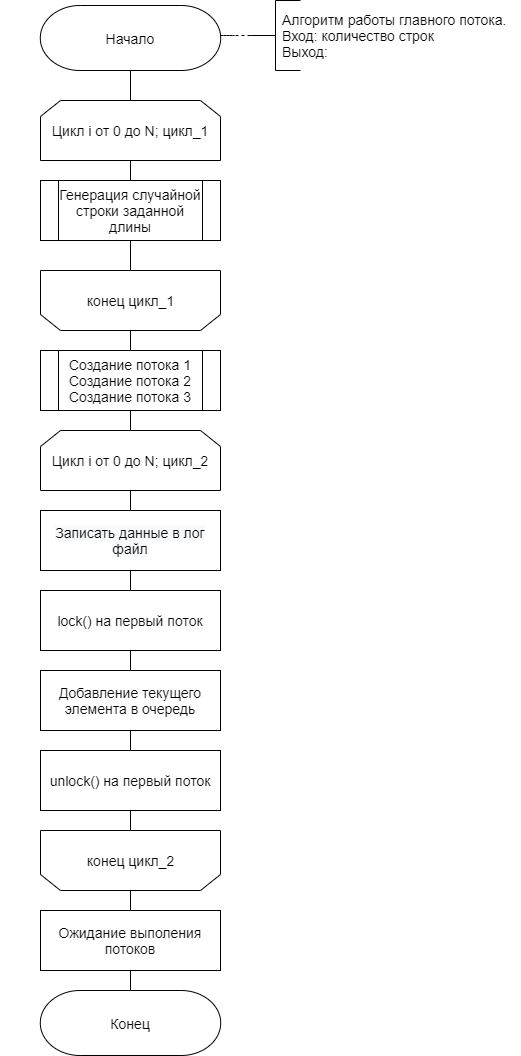

The diagram above was exported from draw.io. Its source (the exported page's mxGraphModel, read from the mxfile embedded in the PNG):
<mxGraphModel dx="1024" dy="584" grid="1" gridSize="10" guides="1" tooltips="1" connect="1" arrows="1" fold="1" page="1" pageScale="1" pageWidth="827" pageHeight="1169" math="0" shadow="0">
  <root>
    <mxCell id="0" />
    <mxCell id="1" parent="0" />
    <mxCell id="rsRH6X80dttNGYZrxHJA-1" style="edgeStyle=orthogonalEdgeStyle;rounded=0;orthogonalLoop=1;jettySize=auto;html=1;exitX=0.5;exitY=1;exitDx=0;exitDy=0;exitPerimeter=0;entryX=0.5;entryY=0;entryDx=0;entryDy=0;endArrow=none;endFill=0;" edge="1" parent="1" source="rsRH6X80dttNGYZrxHJA-2">
      <mxGeometry relative="1" as="geometry">
        <mxPoint x="350" y="130" as="targetPoint" />
      </mxGeometry>
    </mxCell>
    <mxCell id="rsRH6X80dttNGYZrxHJA-2" value="&lt;span style=&quot;font-size: 14px&quot;&gt;Начало&lt;/span&gt;" style="strokeWidth=1;html=1;shape=stencil(xVVNb4MwDP01HJmAaFV7nFh37GWTdnapC1FDgpysH/9+gYBaSukgl0kc8Hvwnu3YSsBSXUCFQRJJKDFg70GSfCGVXIJRZAPLFA5eRC48uXC1dCHoCjPjsCMQh61Ax2hD6oAnvjOtApcFEjc1y9ZB9Ga/qR+WZkpKK8KV1D3mhrdiwKX9Nzo7sejl1dlc2thFlXUo0SD10GtxGwcEyYe3UzzN6dPDqV9R5/uX0/d8p9jPae3TvfjeLJ7YwY1HYQ/slquJB+Zl16nPr86rmQO7ydWN2LHUImMLyNItZIec1I/cPUyygnq5B0RHl+qI1+zZ3Xw/q79TEFzeKCyW8xWAMvtC3eC3k06Xfk7nEM5ch6QM1G3o6QugHEOrE+4F5D1KnxCrG7g9+8fpLjwqvuvZNIl/LNnnjDOhND7ZBIsP5qxBR4aTpXtF+GRq91wIdzuNLcRAoEHdXdkAvw==);whiteSpace=wrap;" vertex="1" parent="1">
      <mxGeometry x="220" y="35" width="260" height="65" as="geometry" />
    </mxCell>
    <mxCell id="rsRH6X80dttNGYZrxHJA-3" value="" style="edgeStyle=orthogonalEdgeStyle;rounded=0;orthogonalLoop=1;jettySize=auto;html=1;dashed=1;endArrow=none;endFill=0;startArrow=none;" edge="1" parent="1" source="rsRH6X80dttNGYZrxHJA-4">
      <mxGeometry relative="1" as="geometry">
        <mxPoint x="483.99" y="64.89999999999998" as="sourcePoint" />
        <mxPoint x="453.99" y="65" as="targetPoint" />
        <Array as="points">
          <mxPoint x="439.99" y="64.9" />
        </Array>
      </mxGeometry>
    </mxCell>
    <mxCell id="rsRH6X80dttNGYZrxHJA-4" value="" style="strokeWidth=1;html=1;shape=mxgraph.flowchart.annotation_2;align=left;labelPosition=right;pointerEvents=1;" vertex="1" parent="1">
      <mxGeometry x="470" y="30" width="50" height="70" as="geometry" />
    </mxCell>
    <mxCell id="rsRH6X80dttNGYZrxHJA-5" style="edgeStyle=orthogonalEdgeStyle;rounded=0;orthogonalLoop=1;jettySize=auto;html=1;exitX=0.5;exitY=1;exitDx=0;exitDy=0;entryX=0.5;entryY=0;entryDx=0;entryDy=0;endArrow=none;endFill=0;" edge="1" parent="1" source="rsRH6X80dttNGYZrxHJA-6" target="rsRH6X80dttNGYZrxHJA-13">
      <mxGeometry relative="1" as="geometry" />
    </mxCell>
    <mxCell id="rsRH6X80dttNGYZrxHJA-6" value="&lt;span style=&quot;font-size: 14px&quot;&gt;Цикл i от 0 до N; цикл_1&lt;/span&gt;" style="shape=loopLimit;whiteSpace=wrap;html=1;" vertex="1" parent="1">
      <mxGeometry x="260" y="130" width="180" height="60" as="geometry" />
    </mxCell>
    <mxCell id="rsRH6X80dttNGYZrxHJA-9" value="&lt;font style=&quot;font-size: 14px&quot;&gt;Алгоритм работы главного потока.&amp;nbsp;&lt;br&gt;Вход: количество строк&lt;br&gt;Выход:&amp;nbsp;&lt;br&gt;&lt;/font&gt;" style="text;html=1;align=left;verticalAlign=middle;resizable=0;points=[];autosize=1;strokeColor=none;" vertex="1" parent="1">
      <mxGeometry x="500" y="40" width="240" height="50" as="geometry" />
    </mxCell>
    <mxCell id="4npt-e6Y_SFte2YMdscc-1" style="edgeStyle=orthogonalEdgeStyle;rounded=0;orthogonalLoop=1;jettySize=auto;html=1;exitX=0.5;exitY=1;exitDx=0;exitDy=0;entryX=0.5;entryY=1;entryDx=0;entryDy=0;endArrow=none;endFill=0;" edge="1" parent="1" source="rsRH6X80dttNGYZrxHJA-13" target="rsRH6X80dttNGYZrxHJA-20">
      <mxGeometry relative="1" as="geometry" />
    </mxCell>
    <mxCell id="rsRH6X80dttNGYZrxHJA-13" value="&lt;font style=&quot;font-size: 14px&quot;&gt;Генерация случайной строки заданной длины&lt;/font&gt;" style="shape=process;whiteSpace=wrap;html=1;backgroundOutline=1;" vertex="1" parent="1">
      <mxGeometry x="260" y="210" width="180" height="60" as="geometry" />
    </mxCell>
    <mxCell id="rsRH6X80dttNGYZrxHJA-19" value="" style="group" vertex="1" connectable="0" parent="1">
      <mxGeometry x="260" y="300" width="180" height="60" as="geometry" />
    </mxCell>
    <mxCell id="rsRH6X80dttNGYZrxHJA-20" value="" style="shape=loopLimit;whiteSpace=wrap;html=1;rotation=-180;" vertex="1" parent="rsRH6X80dttNGYZrxHJA-19">
      <mxGeometry width="180" height="60" as="geometry" />
    </mxCell>
    <mxCell id="rsRH6X80dttNGYZrxHJA-21" value="&lt;font style=&quot;font-size: 14px&quot;&gt;конец цикл_1&lt;/font&gt;" style="text;html=1;align=center;verticalAlign=middle;resizable=0;points=[];autosize=1;strokeColor=none;" vertex="1" parent="rsRH6X80dttNGYZrxHJA-19">
      <mxGeometry x="40" y="19.998571428571427" width="100" height="20" as="geometry" />
    </mxCell>
    <mxCell id="rsRH6X80dttNGYZrxHJA-23" value="&lt;span style=&quot;font-size: 14px&quot;&gt;Конец&lt;/span&gt;" style="strokeWidth=1;html=1;shape=stencil(xVVNb4MwDP01HJmAaFV7nFh37GWTdnapC1FDgpysH/9+gYBaSukgl0kc8Hvwnu3YSsBSXUCFQRJJKDFg70GSfCGVXIJRZAPLFA5eRC48uXC1dCHoCjPjsCMQh61Ax2hD6oAnvjOtApcFEjc1y9ZB9Ga/qR+WZkpKK8KV1D3mhrdiwKX9Nzo7sejl1dlc2thFlXUo0SD10GtxGwcEyYe3UzzN6dPDqV9R5/uX0/d8p9jPae3TvfjeLJ7YwY1HYQ/slquJB+Zl16nPr86rmQO7ydWN2LHUImMLyNItZIec1I/cPUyygnq5B0RHl+qI1+zZ3Xw/q79TEFzeKCyW8xWAMvtC3eC3k06Xfk7nEM5ch6QM1G3o6QugHEOrE+4F5D1KnxCrG7g9+8fpLjwqvuvZNIl/LNnnjDOhND7ZBIsP5qxBR4aTpXtF+GRq91wIdzuNLcRAoEHdXdkAvw==);whiteSpace=wrap;" vertex="1" parent="1">
      <mxGeometry x="220" y="1020" width="260" height="65" as="geometry" />
    </mxCell>
    <mxCell id="4npt-e6Y_SFte2YMdscc-5" style="edgeStyle=orthogonalEdgeStyle;rounded=0;orthogonalLoop=1;jettySize=auto;html=1;exitX=0.5;exitY=1;exitDx=0;exitDy=0;entryX=0.5;entryY=0;entryDx=0;entryDy=0;endArrow=none;endFill=0;" edge="1" parent="1" source="4npt-e6Y_SFte2YMdscc-2" target="4npt-e6Y_SFte2YMdscc-4">
      <mxGeometry relative="1" as="geometry" />
    </mxCell>
    <mxCell id="4npt-e6Y_SFte2YMdscc-2" value="&lt;span style=&quot;font-size: 14px&quot;&gt;Создание потока 1&lt;br&gt;Создание потока 2&lt;br&gt;Создание потока 3&lt;br&gt;&lt;/span&gt;" style="shape=process;whiteSpace=wrap;html=1;backgroundOutline=1;" vertex="1" parent="1">
      <mxGeometry x="260" y="380" width="180" height="60" as="geometry" />
    </mxCell>
    <mxCell id="4npt-e6Y_SFte2YMdscc-3" style="edgeStyle=orthogonalEdgeStyle;rounded=0;orthogonalLoop=1;jettySize=auto;html=1;exitX=0.5;exitY=0;exitDx=0;exitDy=0;entryX=0.5;entryY=0;entryDx=0;entryDy=0;endArrow=none;endFill=0;" edge="1" parent="1" source="rsRH6X80dttNGYZrxHJA-20" target="4npt-e6Y_SFte2YMdscc-2">
      <mxGeometry relative="1" as="geometry" />
    </mxCell>
    <mxCell id="4npt-e6Y_SFte2YMdscc-7" style="edgeStyle=orthogonalEdgeStyle;rounded=0;orthogonalLoop=1;jettySize=auto;html=1;exitX=0.5;exitY=1;exitDx=0;exitDy=0;entryX=0.5;entryY=0;entryDx=0;entryDy=0;endArrow=none;endFill=0;" edge="1" parent="1" source="4npt-e6Y_SFte2YMdscc-4">
      <mxGeometry relative="1" as="geometry">
        <mxPoint x="350" y="540" as="targetPoint" />
      </mxGeometry>
    </mxCell>
    <mxCell id="4npt-e6Y_SFte2YMdscc-4" value="&lt;span style=&quot;font-size: 14px&quot;&gt;Цикл i от 0 до N; цикл_2&lt;/span&gt;" style="shape=loopLimit;whiteSpace=wrap;html=1;" vertex="1" parent="1">
      <mxGeometry x="260" y="460" width="180" height="60" as="geometry" />
    </mxCell>
    <mxCell id="4npt-e6Y_SFte2YMdscc-9" style="edgeStyle=orthogonalEdgeStyle;rounded=0;orthogonalLoop=1;jettySize=auto;html=1;exitX=0.5;exitY=1;exitDx=0;exitDy=0;entryX=0.5;entryY=0;entryDx=0;entryDy=0;endArrow=none;endFill=0;" edge="1" parent="1">
      <mxGeometry relative="1" as="geometry">
        <mxPoint x="350" y="600" as="sourcePoint" />
        <mxPoint x="350" y="620" as="targetPoint" />
      </mxGeometry>
    </mxCell>
    <mxCell id="4npt-e6Y_SFte2YMdscc-10" value="&#10;&#10;&lt;span style=&quot;color: rgb(0, 0, 0); font-family: helvetica; font-size: 14px; font-style: normal; font-weight: 400; letter-spacing: normal; text-align: center; text-indent: 0px; text-transform: none; word-spacing: 0px; background-color: rgb(248, 249, 250); display: inline; float: none;&quot;&gt;Записать данные в лог файл&lt;/span&gt;&#10;&#10;" style="rounded=0;whiteSpace=wrap;html=1;" vertex="1" parent="1">
      <mxGeometry x="260" y="540" width="180" height="60" as="geometry" />
    </mxCell>
    <mxCell id="4npt-e6Y_SFte2YMdscc-13" style="edgeStyle=orthogonalEdgeStyle;rounded=0;orthogonalLoop=1;jettySize=auto;html=1;exitX=0.5;exitY=1;exitDx=0;exitDy=0;endArrow=none;endFill=0;" edge="1" parent="1" source="4npt-e6Y_SFte2YMdscc-11" target="4npt-e6Y_SFte2YMdscc-12">
      <mxGeometry relative="1" as="geometry" />
    </mxCell>
    <mxCell id="4npt-e6Y_SFte2YMdscc-11" value="&lt;font style=&quot;font-size: 14px&quot;&gt;lock() на первый поток&lt;/font&gt;" style="rounded=0;whiteSpace=wrap;html=1;" vertex="1" parent="1">
      <mxGeometry x="260" y="620" width="180" height="60" as="geometry" />
    </mxCell>
    <mxCell id="4npt-e6Y_SFte2YMdscc-15" style="edgeStyle=orthogonalEdgeStyle;rounded=0;orthogonalLoop=1;jettySize=auto;html=1;exitX=0.5;exitY=1;exitDx=0;exitDy=0;entryX=0.5;entryY=0;entryDx=0;entryDy=0;endArrow=none;endFill=0;" edge="1" parent="1" source="4npt-e6Y_SFte2YMdscc-12" target="4npt-e6Y_SFte2YMdscc-14">
      <mxGeometry relative="1" as="geometry" />
    </mxCell>
    <mxCell id="4npt-e6Y_SFte2YMdscc-12" value="&lt;font style=&quot;font-size: 14px&quot;&gt;Добавление текущего элемента в очередь&lt;/font&gt;" style="rounded=0;whiteSpace=wrap;html=1;" vertex="1" parent="1">
      <mxGeometry x="260" y="700" width="180" height="60" as="geometry" />
    </mxCell>
    <mxCell id="4npt-e6Y_SFte2YMdscc-21" style="edgeStyle=orthogonalEdgeStyle;rounded=0;orthogonalLoop=1;jettySize=auto;html=1;exitX=0.5;exitY=1;exitDx=0;exitDy=0;entryX=0.5;entryY=1;entryDx=0;entryDy=0;endArrow=none;endFill=0;" edge="1" parent="1" source="4npt-e6Y_SFte2YMdscc-14" target="4npt-e6Y_SFte2YMdscc-16">
      <mxGeometry relative="1" as="geometry" />
    </mxCell>
    <mxCell id="4npt-e6Y_SFte2YMdscc-14" value="&lt;span style=&quot;font-size: 14px&quot;&gt;unlock() на первый поток&lt;/span&gt;" style="rounded=0;whiteSpace=wrap;html=1;" vertex="1" parent="1">
      <mxGeometry x="260" y="780" width="180" height="60" as="geometry" />
    </mxCell>
    <mxCell id="4npt-e6Y_SFte2YMdscc-20" value="" style="group" vertex="1" connectable="0" parent="1">
      <mxGeometry x="260" y="860" width="180" height="60" as="geometry" />
    </mxCell>
    <mxCell id="4npt-e6Y_SFte2YMdscc-16" value="" style="shape=loopLimit;whiteSpace=wrap;html=1;rotation=-180;" vertex="1" parent="4npt-e6Y_SFte2YMdscc-20">
      <mxGeometry width="180" height="60" as="geometry" />
    </mxCell>
    <mxCell id="4npt-e6Y_SFte2YMdscc-17" value="&lt;font style=&quot;font-size: 14px&quot;&gt;конец цикл_2&lt;/font&gt;" style="text;html=1;align=center;verticalAlign=middle;resizable=0;points=[];autosize=1;strokeColor=none;" vertex="1" parent="4npt-e6Y_SFte2YMdscc-20">
      <mxGeometry x="40" y="20" width="100" height="20" as="geometry" />
    </mxCell>
    <mxCell id="4npt-e6Y_SFte2YMdscc-25" style="edgeStyle=orthogonalEdgeStyle;rounded=0;orthogonalLoop=1;jettySize=auto;html=1;exitX=0.5;exitY=1;exitDx=0;exitDy=0;entryX=0.5;entryY=0;entryDx=0;entryDy=0;entryPerimeter=0;endArrow=none;endFill=0;" edge="1" parent="1" source="4npt-e6Y_SFte2YMdscc-22" target="rsRH6X80dttNGYZrxHJA-23">
      <mxGeometry relative="1" as="geometry" />
    </mxCell>
    <mxCell id="4npt-e6Y_SFte2YMdscc-22" value="&lt;span style=&quot;font-size: 14px&quot;&gt;Ожидание выполения потоков&lt;/span&gt;" style="rounded=0;whiteSpace=wrap;html=1;" vertex="1" parent="1">
      <mxGeometry x="260" y="940" width="180" height="60" as="geometry" />
    </mxCell>
    <mxCell id="4npt-e6Y_SFte2YMdscc-24" style="edgeStyle=orthogonalEdgeStyle;rounded=0;orthogonalLoop=1;jettySize=auto;html=1;exitX=0.5;exitY=0;exitDx=0;exitDy=0;entryX=0.5;entryY=0;entryDx=0;entryDy=0;endArrow=none;endFill=0;" edge="1" parent="1" source="4npt-e6Y_SFte2YMdscc-16" target="4npt-e6Y_SFte2YMdscc-22">
      <mxGeometry relative="1" as="geometry" />
    </mxCell>
  </root>
</mxGraphModel>